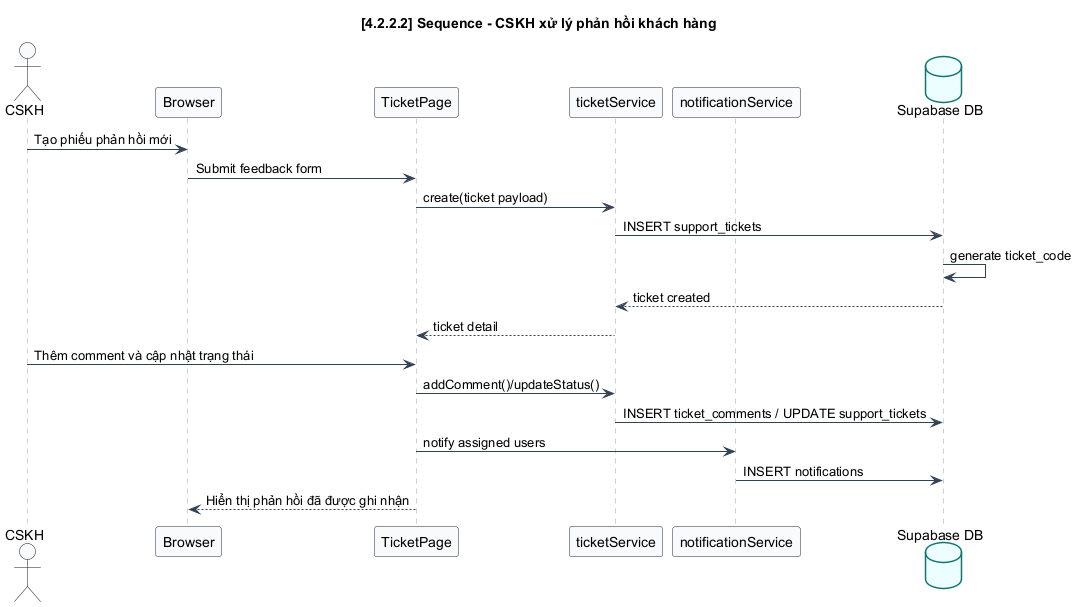

The diagram above was rendered by PlantUML. Its source (embedded in the PNG):
@startuml

skinparam BackgroundColor white
skinparam Shadowing false
skinparam DefaultFontName Arial
skinparam ArrowColor #334155
skinparam PackageBorderColor #0f172a
skinparam PackageBackgroundColor #f8fafc
skinparam ComponentBorderColor #1d4ed8
skinparam ComponentBackgroundColor #eff6ff
skinparam DatabaseBorderColor #0f766e
skinparam DatabaseBackgroundColor #ecfeff
skinparam ActorBorderColor #0f172a
skinparam ActorBackgroundColor #f8fafc
skinparam UsecaseBorderColor #0369a1
skinparam UsecaseBackgroundColor #f0f9ff
skinparam NoteBackgroundColor #fff7ed
skinparam NoteBorderColor #ea580c
skinparam SequenceLifeLineBorderColor #94a3b8
skinparam SequenceParticipantBorderColor #1e293b
skinparam SequenceParticipantBackgroundColor #f8fafc
skinparam SequenceBoxBorderColor #93c5fd
skinparam SequenceBoxBackgroundColor #eff6ff
skinparam ActivityBorderColor #1e40af
skinparam ActivityBackgroundColor #eff6ff
skinparam classAttributeIconSize 0
skinparam linetype ortho

    title [4.2.2.2] Sequence - CSKH xử lý phản hồi khách hàng
    actor CSKH
    participant Browser
    participant "TicketPage" as UI
    participant "ticketService" as TicketService
    participant "notificationService" as NotificationService
    database "Supabase DB" as DB

    CSKH -> Browser : Tạo phiếu phản hồi mới
    Browser -> UI : Submit feedback form
    UI -> TicketService : create(ticket payload)
    TicketService -> DB : INSERT support_tickets
    DB -> DB : generate ticket_code
    DB --> TicketService : ticket created
    TicketService --> UI : ticket detail
    CSKH -> UI : Thêm comment và cập nhật trạng thái
    UI -> TicketService : addComment()/updateStatus()
    TicketService -> DB : INSERT ticket_comments / UPDATE support_tickets
    UI -> NotificationService : notify assigned users
    NotificationService -> DB : INSERT notifications
    UI --> Browser : Hiển thị phản hồi đã được ghi nhận
    @enduml